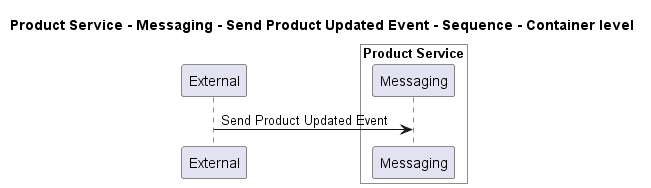

The diagram above was rendered by PlantUML. Its source (embedded in the PNG):
@startuml
!pragma layout smetana

title Product Service - Messaging - Send Product Updated Event - Sequence - Container level

participant "External" as C4InterFlow.SoftwareSystems.ExternalSystem

box "Product Service" #White
    participant "Messaging" as ECommercePlatform.SoftwareSystems.ProductService.Containers.Messaging
end box


C4InterFlow.SoftwareSystems.ExternalSystem -> ECommercePlatform.SoftwareSystems.ProductService.Containers.Messaging : Send Product Updated Event


@enduml